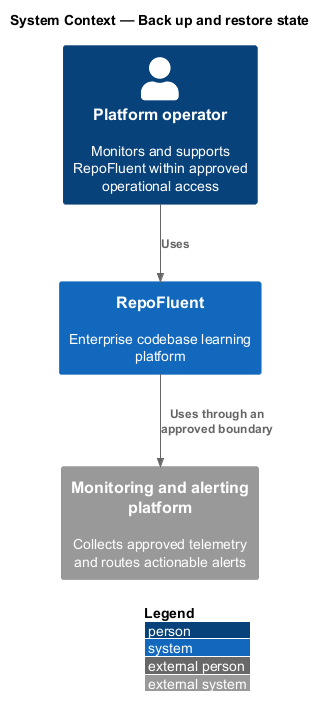

The diagram above was rendered by PlantUML. Its source (embedded in the PNG):
@startuml
!include <C4/C4_Context>
LAYOUT_WITH_LEGEND()
title System Context — Back up and restore state

Person(actor, "Platform operator", "Monitors and supports RepoFluent within approved operational access")
System(repofluent, "RepoFluent", "Enterprise codebase learning platform")
System_Ext(dependency, "Monitoring and alerting platform", "Collects approved telemetry and routes actionable alerts")

Rel(actor, repofluent, "Uses")
Rel(repofluent, dependency, "Uses through an approved boundary")
@enduml